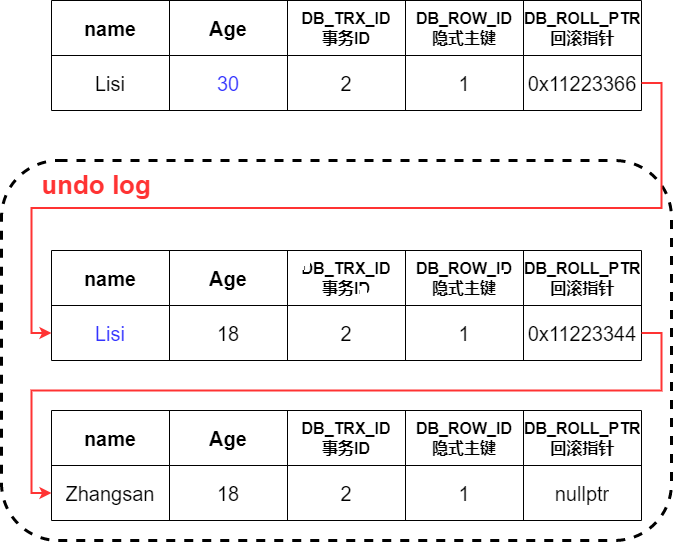

The diagram above was exported from draw.io. Its source (the exported page's mxGraphModel, read from the mxfile embedded in the PNG):
<mxGraphModel dx="1036" dy="710" grid="1" gridSize="10" guides="1" tooltips="1" connect="1" arrows="1" fold="1" page="0" pageScale="1" pageWidth="827" pageHeight="1169" math="0" shadow="0">
  <root>
    <mxCell id="0" />
    <mxCell id="1" parent="0" />
    <mxCell id="r-yawrRUt1btP0-E9Ylb-62" value="" style="rounded=1;whiteSpace=wrap;html=1;fillColor=none;strokeWidth=3;dashed=1;" parent="1" vertex="1">
      <mxGeometry x="90" y="370" width="670" height="380" as="geometry" />
    </mxCell>
    <mxCell id="r-yawrRUt1btP0-E9Ylb-22" value="" style="shape=table;startSize=0;container=1;collapsible=0;childLayout=tableLayout;" parent="1" vertex="1">
      <mxGeometry x="140" y="460" width="590" height="110" as="geometry" />
    </mxCell>
    <mxCell id="r-yawrRUt1btP0-E9Ylb-23" value="" style="shape=tableRow;horizontal=0;startSize=0;swimlaneHead=0;swimlaneBody=0;strokeColor=inherit;top=0;left=0;bottom=0;right=0;collapsible=0;dropTarget=0;fillColor=none;points=[[0,0.5],[1,0.5]];portConstraint=eastwest;" parent="r-yawrRUt1btP0-E9Ylb-22" vertex="1">
      <mxGeometry width="590" height="55" as="geometry" />
    </mxCell>
    <mxCell id="r-yawrRUt1btP0-E9Ylb-24" value="&lt;b&gt;&lt;font style=&quot;font-size: 20px;&quot;&gt;name&lt;/font&gt;&lt;/b&gt;" style="shape=partialRectangle;html=1;whiteSpace=wrap;connectable=0;strokeColor=inherit;overflow=hidden;fillColor=none;top=0;left=0;bottom=0;right=0;pointerEvents=1;" parent="r-yawrRUt1btP0-E9Ylb-23" vertex="1">
      <mxGeometry width="118" height="55" as="geometry">
        <mxRectangle width="118" height="55" as="alternateBounds" />
      </mxGeometry>
    </mxCell>
    <mxCell id="r-yawrRUt1btP0-E9Ylb-25" value="&lt;b&gt;&lt;font style=&quot;font-size: 20px;&quot;&gt;Age&lt;/font&gt;&lt;/b&gt;" style="shape=partialRectangle;html=1;whiteSpace=wrap;connectable=0;strokeColor=inherit;overflow=hidden;fillColor=none;top=0;left=0;bottom=0;right=0;pointerEvents=1;" parent="r-yawrRUt1btP0-E9Ylb-23" vertex="1">
      <mxGeometry x="118" width="118" height="55" as="geometry">
        <mxRectangle width="118" height="55" as="alternateBounds" />
      </mxGeometry>
    </mxCell>
    <mxCell id="r-yawrRUt1btP0-E9Ylb-26" value="&lt;font size=&quot;1&quot; style=&quot;&quot;&gt;&lt;b style=&quot;font-size: 16px;&quot;&gt;DB_TRX_ID&lt;br&gt;事务ID&lt;br&gt;&lt;/b&gt;&lt;/font&gt;" style="shape=partialRectangle;html=1;whiteSpace=wrap;connectable=0;strokeColor=inherit;overflow=hidden;fillColor=none;top=0;left=0;bottom=0;right=0;pointerEvents=1;" parent="r-yawrRUt1btP0-E9Ylb-23" vertex="1">
      <mxGeometry x="236" width="118" height="55" as="geometry">
        <mxRectangle width="118" height="55" as="alternateBounds" />
      </mxGeometry>
    </mxCell>
    <mxCell id="r-yawrRUt1btP0-E9Ylb-27" value="&lt;b&gt;&lt;font style=&quot;font-size: 16px;&quot;&gt;DB_ROW_ID&lt;br&gt;隐式主键&lt;br&gt;&lt;/font&gt;&lt;/b&gt;" style="shape=partialRectangle;html=1;whiteSpace=wrap;connectable=0;strokeColor=inherit;overflow=hidden;fillColor=none;top=0;left=0;bottom=0;right=0;pointerEvents=1;" parent="r-yawrRUt1btP0-E9Ylb-23" vertex="1">
      <mxGeometry x="354" width="118" height="55" as="geometry">
        <mxRectangle width="118" height="55" as="alternateBounds" />
      </mxGeometry>
    </mxCell>
    <mxCell id="r-yawrRUt1btP0-E9Ylb-28" value="&lt;b&gt;&lt;font style=&quot;font-size: 16px;&quot;&gt;DB_ROLL_PTR&lt;br&gt;回滚指针&lt;br&gt;&lt;/font&gt;&lt;/b&gt;" style="shape=partialRectangle;html=1;whiteSpace=wrap;connectable=0;strokeColor=inherit;overflow=hidden;fillColor=none;top=0;left=0;bottom=0;right=0;pointerEvents=1;" parent="r-yawrRUt1btP0-E9Ylb-23" vertex="1">
      <mxGeometry x="472" width="118" height="55" as="geometry">
        <mxRectangle width="118" height="55" as="alternateBounds" />
      </mxGeometry>
    </mxCell>
    <mxCell id="r-yawrRUt1btP0-E9Ylb-29" value="" style="shape=tableRow;horizontal=0;startSize=0;swimlaneHead=0;swimlaneBody=0;strokeColor=inherit;top=0;left=0;bottom=0;right=0;collapsible=0;dropTarget=0;fillColor=none;points=[[0,0.5],[1,0.5]];portConstraint=eastwest;" parent="r-yawrRUt1btP0-E9Ylb-22" vertex="1">
      <mxGeometry y="55" width="590" height="55" as="geometry" />
    </mxCell>
    <mxCell id="r-yawrRUt1btP0-E9Ylb-30" value="&lt;font color=&quot;#3333ff&quot; style=&quot;font-size: 20px;&quot;&gt;Lisi&lt;/font&gt;" style="shape=partialRectangle;html=1;whiteSpace=wrap;connectable=0;strokeColor=inherit;overflow=hidden;fillColor=none;top=0;left=0;bottom=0;right=0;pointerEvents=1;" parent="r-yawrRUt1btP0-E9Ylb-29" vertex="1">
      <mxGeometry width="118" height="55" as="geometry">
        <mxRectangle width="118" height="55" as="alternateBounds" />
      </mxGeometry>
    </mxCell>
    <mxCell id="r-yawrRUt1btP0-E9Ylb-31" value="&lt;font style=&quot;font-size: 20px;&quot;&gt;18&lt;/font&gt;" style="shape=partialRectangle;html=1;whiteSpace=wrap;connectable=0;strokeColor=inherit;overflow=hidden;fillColor=none;top=0;left=0;bottom=0;right=0;pointerEvents=1;" parent="r-yawrRUt1btP0-E9Ylb-29" vertex="1">
      <mxGeometry x="118" width="118" height="55" as="geometry">
        <mxRectangle width="118" height="55" as="alternateBounds" />
      </mxGeometry>
    </mxCell>
    <mxCell id="r-yawrRUt1btP0-E9Ylb-32" value="&lt;font style=&quot;font-size: 20px;&quot;&gt;2&lt;/font&gt;" style="shape=partialRectangle;html=1;whiteSpace=wrap;connectable=0;strokeColor=inherit;overflow=hidden;fillColor=none;top=0;left=0;bottom=0;right=0;pointerEvents=1;" parent="r-yawrRUt1btP0-E9Ylb-29" vertex="1">
      <mxGeometry x="236" width="118" height="55" as="geometry">
        <mxRectangle width="118" height="55" as="alternateBounds" />
      </mxGeometry>
    </mxCell>
    <mxCell id="r-yawrRUt1btP0-E9Ylb-33" value="&lt;font style=&quot;font-size: 20px;&quot;&gt;1&lt;/font&gt;" style="shape=partialRectangle;html=1;whiteSpace=wrap;connectable=0;strokeColor=inherit;overflow=hidden;fillColor=none;top=0;left=0;bottom=0;right=0;pointerEvents=1;" parent="r-yawrRUt1btP0-E9Ylb-29" vertex="1">
      <mxGeometry x="354" width="118" height="55" as="geometry">
        <mxRectangle width="118" height="55" as="alternateBounds" />
      </mxGeometry>
    </mxCell>
    <mxCell id="r-yawrRUt1btP0-E9Ylb-34" value="&lt;font style=&quot;font-size: 20px;&quot;&gt;0x11223344&lt;/font&gt;" style="shape=partialRectangle;html=1;whiteSpace=wrap;connectable=0;strokeColor=inherit;overflow=hidden;fillColor=none;top=0;left=0;bottom=0;right=0;pointerEvents=1;" parent="r-yawrRUt1btP0-E9Ylb-29" vertex="1">
      <mxGeometry x="472" width="118" height="55" as="geometry">
        <mxRectangle width="118" height="55" as="alternateBounds" />
      </mxGeometry>
    </mxCell>
    <mxCell id="r-yawrRUt1btP0-E9Ylb-36" value="" style="shape=table;startSize=0;container=1;collapsible=0;childLayout=tableLayout;" parent="1" vertex="1">
      <mxGeometry x="140" y="620" width="590" height="110" as="geometry" />
    </mxCell>
    <mxCell id="r-yawrRUt1btP0-E9Ylb-37" value="" style="shape=tableRow;horizontal=0;startSize=0;swimlaneHead=0;swimlaneBody=0;strokeColor=inherit;top=0;left=0;bottom=0;right=0;collapsible=0;dropTarget=0;fillColor=none;points=[[0,0.5],[1,0.5]];portConstraint=eastwest;" parent="r-yawrRUt1btP0-E9Ylb-36" vertex="1">
      <mxGeometry width="590" height="55" as="geometry" />
    </mxCell>
    <mxCell id="r-yawrRUt1btP0-E9Ylb-38" value="&lt;b&gt;&lt;font style=&quot;font-size: 20px;&quot;&gt;name&lt;/font&gt;&lt;/b&gt;" style="shape=partialRectangle;html=1;whiteSpace=wrap;connectable=0;strokeColor=inherit;overflow=hidden;fillColor=none;top=0;left=0;bottom=0;right=0;pointerEvents=1;" parent="r-yawrRUt1btP0-E9Ylb-37" vertex="1">
      <mxGeometry width="118" height="55" as="geometry">
        <mxRectangle width="118" height="55" as="alternateBounds" />
      </mxGeometry>
    </mxCell>
    <mxCell id="r-yawrRUt1btP0-E9Ylb-39" value="&lt;b&gt;&lt;font style=&quot;font-size: 20px;&quot;&gt;Age&lt;/font&gt;&lt;/b&gt;" style="shape=partialRectangle;html=1;whiteSpace=wrap;connectable=0;strokeColor=inherit;overflow=hidden;fillColor=none;top=0;left=0;bottom=0;right=0;pointerEvents=1;" parent="r-yawrRUt1btP0-E9Ylb-37" vertex="1">
      <mxGeometry x="118" width="118" height="55" as="geometry">
        <mxRectangle width="118" height="55" as="alternateBounds" />
      </mxGeometry>
    </mxCell>
    <mxCell id="r-yawrRUt1btP0-E9Ylb-40" value="&lt;font size=&quot;1&quot; style=&quot;&quot;&gt;&lt;b style=&quot;font-size: 16px;&quot;&gt;DB_TRX_ID&lt;br&gt;事务ID&lt;br&gt;&lt;/b&gt;&lt;/font&gt;" style="shape=partialRectangle;html=1;whiteSpace=wrap;connectable=0;strokeColor=inherit;overflow=hidden;fillColor=none;top=0;left=0;bottom=0;right=0;pointerEvents=1;" parent="r-yawrRUt1btP0-E9Ylb-37" vertex="1">
      <mxGeometry x="236" width="118" height="55" as="geometry">
        <mxRectangle width="118" height="55" as="alternateBounds" />
      </mxGeometry>
    </mxCell>
    <mxCell id="r-yawrRUt1btP0-E9Ylb-41" value="&lt;b&gt;&lt;font style=&quot;font-size: 16px;&quot;&gt;DB_ROW_ID&lt;br&gt;隐式主键&lt;br&gt;&lt;/font&gt;&lt;/b&gt;" style="shape=partialRectangle;html=1;whiteSpace=wrap;connectable=0;strokeColor=inherit;overflow=hidden;fillColor=none;top=0;left=0;bottom=0;right=0;pointerEvents=1;" parent="r-yawrRUt1btP0-E9Ylb-37" vertex="1">
      <mxGeometry x="354" width="118" height="55" as="geometry">
        <mxRectangle width="118" height="55" as="alternateBounds" />
      </mxGeometry>
    </mxCell>
    <mxCell id="r-yawrRUt1btP0-E9Ylb-42" value="&lt;b&gt;&lt;font style=&quot;font-size: 16px;&quot;&gt;DB_ROLL_PTR&lt;br&gt;回滚指针&lt;br&gt;&lt;/font&gt;&lt;/b&gt;" style="shape=partialRectangle;html=1;whiteSpace=wrap;connectable=0;strokeColor=inherit;overflow=hidden;fillColor=none;top=0;left=0;bottom=0;right=0;pointerEvents=1;" parent="r-yawrRUt1btP0-E9Ylb-37" vertex="1">
      <mxGeometry x="472" width="118" height="55" as="geometry">
        <mxRectangle width="118" height="55" as="alternateBounds" />
      </mxGeometry>
    </mxCell>
    <mxCell id="r-yawrRUt1btP0-E9Ylb-43" value="" style="shape=tableRow;horizontal=0;startSize=0;swimlaneHead=0;swimlaneBody=0;strokeColor=inherit;top=0;left=0;bottom=0;right=0;collapsible=0;dropTarget=0;fillColor=none;points=[[0,0.5],[1,0.5]];portConstraint=eastwest;" parent="r-yawrRUt1btP0-E9Ylb-36" vertex="1">
      <mxGeometry y="55" width="590" height="55" as="geometry" />
    </mxCell>
    <mxCell id="r-yawrRUt1btP0-E9Ylb-44" value="&lt;font style=&quot;font-size: 20px;&quot;&gt;Zhangsan&lt;/font&gt;" style="shape=partialRectangle;html=1;whiteSpace=wrap;connectable=0;strokeColor=inherit;overflow=hidden;fillColor=none;top=0;left=0;bottom=0;right=0;pointerEvents=1;" parent="r-yawrRUt1btP0-E9Ylb-43" vertex="1">
      <mxGeometry width="118" height="55" as="geometry">
        <mxRectangle width="118" height="55" as="alternateBounds" />
      </mxGeometry>
    </mxCell>
    <mxCell id="r-yawrRUt1btP0-E9Ylb-45" value="&lt;font style=&quot;font-size: 20px;&quot;&gt;18&lt;/font&gt;" style="shape=partialRectangle;html=1;whiteSpace=wrap;connectable=0;strokeColor=inherit;overflow=hidden;fillColor=none;top=0;left=0;bottom=0;right=0;pointerEvents=1;" parent="r-yawrRUt1btP0-E9Ylb-43" vertex="1">
      <mxGeometry x="118" width="118" height="55" as="geometry">
        <mxRectangle width="118" height="55" as="alternateBounds" />
      </mxGeometry>
    </mxCell>
    <mxCell id="r-yawrRUt1btP0-E9Ylb-46" value="&lt;font style=&quot;font-size: 20px;&quot;&gt;2&lt;/font&gt;" style="shape=partialRectangle;html=1;whiteSpace=wrap;connectable=0;strokeColor=inherit;overflow=hidden;fillColor=none;top=0;left=0;bottom=0;right=0;pointerEvents=1;" parent="r-yawrRUt1btP0-E9Ylb-43" vertex="1">
      <mxGeometry x="236" width="118" height="55" as="geometry">
        <mxRectangle width="118" height="55" as="alternateBounds" />
      </mxGeometry>
    </mxCell>
    <mxCell id="r-yawrRUt1btP0-E9Ylb-47" value="&lt;font style=&quot;font-size: 20px;&quot;&gt;1&lt;/font&gt;" style="shape=partialRectangle;html=1;whiteSpace=wrap;connectable=0;strokeColor=inherit;overflow=hidden;fillColor=none;top=0;left=0;bottom=0;right=0;pointerEvents=1;" parent="r-yawrRUt1btP0-E9Ylb-43" vertex="1">
      <mxGeometry x="354" width="118" height="55" as="geometry">
        <mxRectangle width="118" height="55" as="alternateBounds" />
      </mxGeometry>
    </mxCell>
    <mxCell id="r-yawrRUt1btP0-E9Ylb-48" value="&lt;span style=&quot;font-size: 20px;&quot;&gt;nullptr&lt;/span&gt;" style="shape=partialRectangle;html=1;whiteSpace=wrap;connectable=0;strokeColor=inherit;overflow=hidden;fillColor=none;top=0;left=0;bottom=0;right=0;pointerEvents=1;" parent="r-yawrRUt1btP0-E9Ylb-43" vertex="1">
      <mxGeometry x="472" width="118" height="55" as="geometry">
        <mxRectangle width="118" height="55" as="alternateBounds" />
      </mxGeometry>
    </mxCell>
    <mxCell id="r-yawrRUt1btP0-E9Ylb-49" value="" style="shape=table;startSize=0;container=1;collapsible=0;childLayout=tableLayout;" parent="1" vertex="1">
      <mxGeometry x="140" y="210" width="590" height="110" as="geometry" />
    </mxCell>
    <mxCell id="r-yawrRUt1btP0-E9Ylb-50" value="" style="shape=tableRow;horizontal=0;startSize=0;swimlaneHead=0;swimlaneBody=0;strokeColor=inherit;top=0;left=0;bottom=0;right=0;collapsible=0;dropTarget=0;fillColor=none;points=[[0,0.5],[1,0.5]];portConstraint=eastwest;" parent="r-yawrRUt1btP0-E9Ylb-49" vertex="1">
      <mxGeometry width="590" height="55" as="geometry" />
    </mxCell>
    <mxCell id="r-yawrRUt1btP0-E9Ylb-51" value="&lt;b&gt;&lt;font style=&quot;font-size: 20px;&quot;&gt;name&lt;/font&gt;&lt;/b&gt;" style="shape=partialRectangle;html=1;whiteSpace=wrap;connectable=0;strokeColor=inherit;overflow=hidden;fillColor=none;top=0;left=0;bottom=0;right=0;pointerEvents=1;" parent="r-yawrRUt1btP0-E9Ylb-50" vertex="1">
      <mxGeometry width="118" height="55" as="geometry">
        <mxRectangle width="118" height="55" as="alternateBounds" />
      </mxGeometry>
    </mxCell>
    <mxCell id="r-yawrRUt1btP0-E9Ylb-52" value="&lt;b&gt;&lt;font style=&quot;font-size: 20px;&quot;&gt;Age&lt;/font&gt;&lt;/b&gt;" style="shape=partialRectangle;html=1;whiteSpace=wrap;connectable=0;strokeColor=inherit;overflow=hidden;fillColor=none;top=0;left=0;bottom=0;right=0;pointerEvents=1;" parent="r-yawrRUt1btP0-E9Ylb-50" vertex="1">
      <mxGeometry x="118" width="118" height="55" as="geometry">
        <mxRectangle width="118" height="55" as="alternateBounds" />
      </mxGeometry>
    </mxCell>
    <mxCell id="r-yawrRUt1btP0-E9Ylb-53" value="&lt;font size=&quot;1&quot; style=&quot;&quot;&gt;&lt;b style=&quot;font-size: 16px;&quot;&gt;DB_TRX_ID&lt;br&gt;事务ID&lt;br&gt;&lt;/b&gt;&lt;/font&gt;" style="shape=partialRectangle;html=1;whiteSpace=wrap;connectable=0;strokeColor=inherit;overflow=hidden;fillColor=none;top=0;left=0;bottom=0;right=0;pointerEvents=1;" parent="r-yawrRUt1btP0-E9Ylb-50" vertex="1">
      <mxGeometry x="236" width="118" height="55" as="geometry">
        <mxRectangle width="118" height="55" as="alternateBounds" />
      </mxGeometry>
    </mxCell>
    <mxCell id="r-yawrRUt1btP0-E9Ylb-54" value="&lt;b&gt;&lt;font style=&quot;font-size: 16px;&quot;&gt;DB_ROW_ID&lt;br&gt;隐式主键&lt;br&gt;&lt;/font&gt;&lt;/b&gt;" style="shape=partialRectangle;html=1;whiteSpace=wrap;connectable=0;strokeColor=inherit;overflow=hidden;fillColor=none;top=0;left=0;bottom=0;right=0;pointerEvents=1;" parent="r-yawrRUt1btP0-E9Ylb-50" vertex="1">
      <mxGeometry x="354" width="118" height="55" as="geometry">
        <mxRectangle width="118" height="55" as="alternateBounds" />
      </mxGeometry>
    </mxCell>
    <mxCell id="r-yawrRUt1btP0-E9Ylb-55" value="&lt;b&gt;&lt;font style=&quot;font-size: 16px;&quot;&gt;DB_ROLL_PTR&lt;br&gt;回滚指针&lt;br&gt;&lt;/font&gt;&lt;/b&gt;" style="shape=partialRectangle;html=1;whiteSpace=wrap;connectable=0;strokeColor=inherit;overflow=hidden;fillColor=none;top=0;left=0;bottom=0;right=0;pointerEvents=1;" parent="r-yawrRUt1btP0-E9Ylb-50" vertex="1">
      <mxGeometry x="472" width="118" height="55" as="geometry">
        <mxRectangle width="118" height="55" as="alternateBounds" />
      </mxGeometry>
    </mxCell>
    <mxCell id="r-yawrRUt1btP0-E9Ylb-56" value="" style="shape=tableRow;horizontal=0;startSize=0;swimlaneHead=0;swimlaneBody=0;strokeColor=inherit;top=0;left=0;bottom=0;right=0;collapsible=0;dropTarget=0;fillColor=none;points=[[0,0.5],[1,0.5]];portConstraint=eastwest;" parent="r-yawrRUt1btP0-E9Ylb-49" vertex="1">
      <mxGeometry y="55" width="590" height="55" as="geometry" />
    </mxCell>
    <mxCell id="r-yawrRUt1btP0-E9Ylb-57" value="&lt;font style=&quot;font-size: 20px;&quot;&gt;Lisi&lt;/font&gt;" style="shape=partialRectangle;html=1;whiteSpace=wrap;connectable=0;strokeColor=inherit;overflow=hidden;fillColor=none;top=0;left=0;bottom=0;right=0;pointerEvents=1;" parent="r-yawrRUt1btP0-E9Ylb-56" vertex="1">
      <mxGeometry width="118" height="55" as="geometry">
        <mxRectangle width="118" height="55" as="alternateBounds" />
      </mxGeometry>
    </mxCell>
    <mxCell id="r-yawrRUt1btP0-E9Ylb-58" value="&lt;font color=&quot;#3333ff&quot;&gt;&lt;span style=&quot;font-size: 20px;&quot;&gt;30&lt;/span&gt;&lt;/font&gt;" style="shape=partialRectangle;html=1;whiteSpace=wrap;connectable=0;strokeColor=inherit;overflow=hidden;fillColor=none;top=0;left=0;bottom=0;right=0;pointerEvents=1;" parent="r-yawrRUt1btP0-E9Ylb-56" vertex="1">
      <mxGeometry x="118" width="118" height="55" as="geometry">
        <mxRectangle width="118" height="55" as="alternateBounds" />
      </mxGeometry>
    </mxCell>
    <mxCell id="r-yawrRUt1btP0-E9Ylb-59" value="&lt;font style=&quot;font-size: 20px;&quot;&gt;2&lt;/font&gt;" style="shape=partialRectangle;html=1;whiteSpace=wrap;connectable=0;strokeColor=inherit;overflow=hidden;fillColor=none;top=0;left=0;bottom=0;right=0;pointerEvents=1;" parent="r-yawrRUt1btP0-E9Ylb-56" vertex="1">
      <mxGeometry x="236" width="118" height="55" as="geometry">
        <mxRectangle width="118" height="55" as="alternateBounds" />
      </mxGeometry>
    </mxCell>
    <mxCell id="r-yawrRUt1btP0-E9Ylb-60" value="&lt;font style=&quot;font-size: 20px;&quot;&gt;1&lt;/font&gt;" style="shape=partialRectangle;html=1;whiteSpace=wrap;connectable=0;strokeColor=inherit;overflow=hidden;fillColor=none;top=0;left=0;bottom=0;right=0;pointerEvents=1;" parent="r-yawrRUt1btP0-E9Ylb-56" vertex="1">
      <mxGeometry x="354" width="118" height="55" as="geometry">
        <mxRectangle width="118" height="55" as="alternateBounds" />
      </mxGeometry>
    </mxCell>
    <mxCell id="r-yawrRUt1btP0-E9Ylb-61" value="&lt;font style=&quot;font-size: 20px;&quot;&gt;0x11223366&lt;/font&gt;" style="shape=partialRectangle;html=1;whiteSpace=wrap;connectable=0;strokeColor=inherit;overflow=hidden;fillColor=none;top=0;left=0;bottom=0;right=0;pointerEvents=1;" parent="r-yawrRUt1btP0-E9Ylb-56" vertex="1">
      <mxGeometry x="472" width="118" height="55" as="geometry">
        <mxRectangle width="118" height="55" as="alternateBounds" />
      </mxGeometry>
    </mxCell>
    <mxCell id="r-yawrRUt1btP0-E9Ylb-63" value="&lt;b&gt;&lt;font color=&quot;#ff3333&quot; style=&quot;font-size: 26px;&quot;&gt;undo log&lt;/font&gt;&lt;/b&gt;" style="text;html=1;strokeColor=none;fillColor=none;align=center;verticalAlign=middle;whiteSpace=wrap;rounded=0;" parent="1" vertex="1">
      <mxGeometry x="90" y="380" width="190" height="30" as="geometry" />
    </mxCell>
    <mxCell id="r-yawrRUt1btP0-E9Ylb-66" style="edgeStyle=orthogonalEdgeStyle;rounded=0;orthogonalLoop=1;jettySize=auto;html=1;entryX=0;entryY=0.5;entryDx=0;entryDy=0;exitX=1;exitY=0.5;exitDx=0;exitDy=0;strokeWidth=2;strokeColor=#FF3333;" parent="1" source="r-yawrRUt1btP0-E9Ylb-29" target="r-yawrRUt1btP0-E9Ylb-43" edge="1">
      <mxGeometry relative="1" as="geometry">
        <Array as="points">
          <mxPoint x="750" y="543" />
          <mxPoint x="750" y="600" />
          <mxPoint x="120" y="600" />
          <mxPoint x="120" y="703" />
        </Array>
      </mxGeometry>
    </mxCell>
    <mxCell id="r-yawrRUt1btP0-E9Ylb-68" style="edgeStyle=orthogonalEdgeStyle;rounded=0;orthogonalLoop=1;jettySize=auto;html=1;entryX=0;entryY=0.5;entryDx=0;entryDy=0;exitX=1;exitY=0.5;exitDx=0;exitDy=0;strokeWidth=2;strokeColor=#FF3333;" parent="1" source="r-yawrRUt1btP0-E9Ylb-56" target="r-yawrRUt1btP0-E9Ylb-29" edge="1">
      <mxGeometry relative="1" as="geometry" />
    </mxCell>
  </root>
</mxGraphModel>